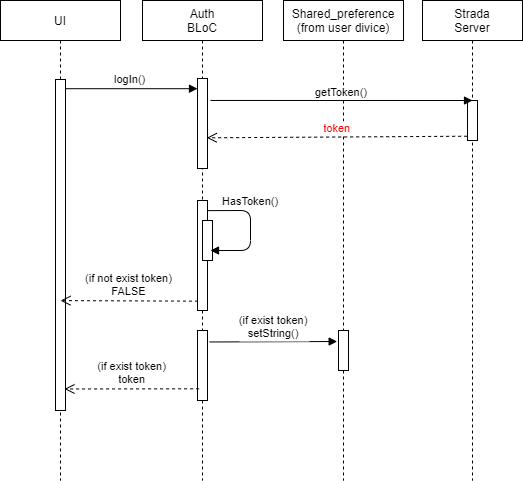

The diagram above was exported from draw.io. Its source (the exported page's mxGraphModel, read from the mxfile embedded in the PNG):
<mxGraphModel dx="1550" dy="972" grid="1" gridSize="10" guides="1" tooltips="1" connect="1" arrows="1" fold="1" page="1" pageScale="1" pageWidth="850" pageHeight="1100" math="0" shadow="0">
  <root>
    <mxCell id="0" />
    <mxCell id="1" parent="0" />
    <mxCell id="bwtNtrOh8zJ23AF7zOOv-1" value="Strada&#10;Server" style="shape=umlLifeline;perimeter=lifelinePerimeter;container=1;collapsible=0;recursiveResize=0;rounded=0;shadow=0;strokeWidth=1;" vertex="1" parent="1">
      <mxGeometry x="462" y="20" width="100" height="480" as="geometry" />
    </mxCell>
    <mxCell id="bwtNtrOh8zJ23AF7zOOv-2" value="" style="points=[];perimeter=orthogonalPerimeter;rounded=0;shadow=0;strokeWidth=1;" vertex="1" parent="bwtNtrOh8zJ23AF7zOOv-1">
      <mxGeometry x="45" y="100" width="10" height="40" as="geometry" />
    </mxCell>
    <mxCell id="bwtNtrOh8zJ23AF7zOOv-3" value="Shared_preference&#10;(from user divice)" style="shape=umlLifeline;perimeter=lifelinePerimeter;container=1;collapsible=0;recursiveResize=0;rounded=0;shadow=0;strokeWidth=1;" vertex="1" parent="1">
      <mxGeometry x="323" y="20" width="120" height="480" as="geometry" />
    </mxCell>
    <mxCell id="bwtNtrOh8zJ23AF7zOOv-4" value="" style="points=[];perimeter=orthogonalPerimeter;rounded=0;shadow=0;strokeWidth=1;" vertex="1" parent="bwtNtrOh8zJ23AF7zOOv-3">
      <mxGeometry x="55" y="330" width="10" height="40" as="geometry" />
    </mxCell>
    <mxCell id="bwtNtrOh8zJ23AF7zOOv-5" value="Auth&#10;BLoC" style="shape=umlLifeline;perimeter=lifelinePerimeter;container=1;collapsible=0;recursiveResize=0;rounded=0;shadow=0;strokeWidth=1;" vertex="1" parent="1">
      <mxGeometry x="182" y="20" width="120" height="480" as="geometry" />
    </mxCell>
    <mxCell id="bwtNtrOh8zJ23AF7zOOv-6" value="" style="points=[];perimeter=orthogonalPerimeter;rounded=0;shadow=0;strokeWidth=1;" vertex="1" parent="bwtNtrOh8zJ23AF7zOOv-5">
      <mxGeometry x="55" y="78" width="10" height="90" as="geometry" />
    </mxCell>
    <mxCell id="bwtNtrOh8zJ23AF7zOOv-7" value="" style="points=[];perimeter=orthogonalPerimeter;rounded=0;shadow=0;strokeWidth=1;" vertex="1" parent="bwtNtrOh8zJ23AF7zOOv-5">
      <mxGeometry x="55" y="200" width="10" height="110" as="geometry" />
    </mxCell>
    <mxCell id="bwtNtrOh8zJ23AF7zOOv-8" value="" style="points=[];perimeter=orthogonalPerimeter;rounded=0;shadow=0;strokeWidth=1;" vertex="1" parent="bwtNtrOh8zJ23AF7zOOv-5">
      <mxGeometry x="60" y="220" width="10" height="40" as="geometry" />
    </mxCell>
    <mxCell id="bwtNtrOh8zJ23AF7zOOv-9" value="HasToken()" style="verticalAlign=bottom;endArrow=block;shadow=0;strokeWidth=1;exitX=0.986;exitY=0.092;exitDx=0;exitDy=0;exitPerimeter=0;" edge="1" parent="bwtNtrOh8zJ23AF7zOOv-5" source="bwtNtrOh8zJ23AF7zOOv-7">
      <mxGeometry x="-0.2993" relative="1" as="geometry">
        <mxPoint x="68" y="210" as="sourcePoint" />
        <mxPoint x="68" y="250" as="targetPoint" />
        <Array as="points">
          <mxPoint x="108" y="210" />
          <mxPoint x="108" y="250" />
        </Array>
        <mxPoint as="offset" />
      </mxGeometry>
    </mxCell>
    <mxCell id="bwtNtrOh8zJ23AF7zOOv-10" value="" style="points=[];perimeter=orthogonalPerimeter;rounded=0;shadow=0;strokeWidth=1;" vertex="1" parent="bwtNtrOh8zJ23AF7zOOv-5">
      <mxGeometry x="55" y="330" width="10" height="70" as="geometry" />
    </mxCell>
    <mxCell id="bwtNtrOh8zJ23AF7zOOv-11" value="logIn()" style="verticalAlign=bottom;endArrow=block;shadow=0;strokeWidth=1;exitX=0.967;exitY=0.06;exitDx=0;exitDy=0;exitPerimeter=0;" edge="1" parent="1">
      <mxGeometry x="-0.0126" relative="1" as="geometry">
        <mxPoint x="104.67000000000007" y="108.20000000000005" as="sourcePoint" />
        <mxPoint x="237" y="108.19999999999993" as="targetPoint" />
        <Array as="points" />
        <mxPoint as="offset" />
      </mxGeometry>
    </mxCell>
    <mxCell id="bwtNtrOh8zJ23AF7zOOv-12" value="UI" style="shape=umlLifeline;perimeter=lifelinePerimeter;container=1;collapsible=0;recursiveResize=0;rounded=0;shadow=0;strokeWidth=1;" vertex="1" parent="1">
      <mxGeometry x="40" y="20" width="120" height="480" as="geometry" />
    </mxCell>
    <mxCell id="bwtNtrOh8zJ23AF7zOOv-13" value="" style="points=[];perimeter=orthogonalPerimeter;rounded=0;shadow=0;strokeWidth=1;" vertex="1" parent="bwtNtrOh8zJ23AF7zOOv-12">
      <mxGeometry x="55" y="79" width="10" height="331" as="geometry" />
    </mxCell>
    <mxCell id="bwtNtrOh8zJ23AF7zOOv-14" value="getToken()" style="verticalAlign=bottom;endArrow=block;shadow=0;strokeWidth=1;entryX=0.5;entryY=0;entryDx=0;entryDy=0;entryPerimeter=0;exitX=1.3;exitY=0.244;exitDx=0;exitDy=0;exitPerimeter=0;" edge="1" parent="1" source="bwtNtrOh8zJ23AF7zOOv-6" target="bwtNtrOh8zJ23AF7zOOv-2">
      <mxGeometry x="0.0024" y="-1" relative="1" as="geometry">
        <mxPoint x="290" y="120" as="sourcePoint" />
        <mxPoint x="452" y="390" as="targetPoint" />
        <Array as="points" />
        <mxPoint as="offset" />
      </mxGeometry>
    </mxCell>
    <mxCell id="bwtNtrOh8zJ23AF7zOOv-15" value="(if exist token)&#10;setString()" style="verticalAlign=bottom;endArrow=block;shadow=0;strokeWidth=1;entryX=-0.133;entryY=0.275;entryDx=0;entryDy=0;entryPerimeter=0;exitX=1.207;exitY=0.164;exitDx=0;exitDy=0;exitPerimeter=0;" edge="1" parent="1" source="bwtNtrOh8zJ23AF7zOOv-10" target="bwtNtrOh8zJ23AF7zOOv-4">
      <mxGeometry x="0.0024" y="-1" relative="1" as="geometry">
        <mxPoint x="310" y="330" as="sourcePoint" />
        <mxPoint x="249" y="173" as="targetPoint" />
        <Array as="points" />
        <mxPoint as="offset" />
      </mxGeometry>
    </mxCell>
    <mxCell id="bwtNtrOh8zJ23AF7zOOv-16" value="(if not exist token)&#10;FALSE" style="verticalAlign=bottom;endArrow=open;dashed=1;endSize=8;shadow=0;strokeWidth=1;fontColor=default;exitX=0.048;exitY=0.915;exitDx=0;exitDy=0;exitPerimeter=0;entryX=0.5;entryY=0.668;entryDx=0;entryDy=0;entryPerimeter=0;" edge="1" parent="1" source="bwtNtrOh8zJ23AF7zOOv-7" target="bwtNtrOh8zJ23AF7zOOv-13">
      <mxGeometry relative="1" as="geometry">
        <mxPoint x="140" y="320" as="targetPoint" />
        <mxPoint x="210" y="320" as="sourcePoint" />
        <Array as="points" />
      </mxGeometry>
    </mxCell>
    <mxCell id="bwtNtrOh8zJ23AF7zOOv-17" value="token" style="verticalAlign=bottom;endArrow=open;dashed=1;endSize=8;shadow=0;strokeWidth=1;exitX=-0.033;exitY=0.893;exitDx=0;exitDy=0;exitPerimeter=0;fontColor=#FF0000;entryX=0.931;entryY=0.659;entryDx=0;entryDy=0;entryPerimeter=0;" edge="1" parent="1" source="bwtNtrOh8zJ23AF7zOOv-2" target="bwtNtrOh8zJ23AF7zOOv-6">
      <mxGeometry relative="1" as="geometry">
        <mxPoint x="290" y="156" as="targetPoint" />
        <mxPoint x="512" y="431" as="sourcePoint" />
        <Array as="points" />
      </mxGeometry>
    </mxCell>
    <mxCell id="bwtNtrOh8zJ23AF7zOOv-18" value="(if exist token)&#10;token" style="verticalAlign=bottom;endArrow=open;dashed=1;endSize=8;shadow=0;strokeWidth=1;exitX=0.159;exitY=0.833;exitDx=0;exitDy=0;exitPerimeter=0;fontColor=default;entryX=0.897;entryY=0.935;entryDx=0;entryDy=0;entryPerimeter=0;" edge="1" parent="1" source="bwtNtrOh8zJ23AF7zOOv-10" target="bwtNtrOh8zJ23AF7zOOv-13">
      <mxGeometry relative="1" as="geometry">
        <mxPoint x="120" y="410" as="targetPoint" />
        <mxPoint x="237.00000000000009" y="410.00000000000006" as="sourcePoint" />
        <Array as="points" />
      </mxGeometry>
    </mxCell>
  </root>
</mxGraphModel>